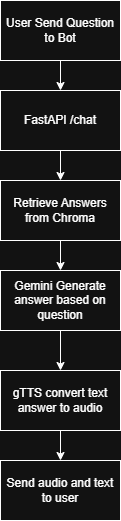

The diagram above was exported from draw.io. Its source (the exported page's mxGraphModel, read from the mxfile embedded in the PNG):
<mxGraphModel dx="872" dy="473" grid="1" gridSize="10" guides="1" tooltips="1" connect="1" arrows="1" fold="1" page="1" pageScale="1" pageWidth="850" pageHeight="1100" math="0" shadow="0">
  <root>
    <mxCell id="0" />
    <mxCell id="1" parent="0" />
    <mxCell id="sit2igI1Jfvusx2J8lz3-10" value="" style="edgeStyle=orthogonalEdgeStyle;rounded=0;orthogonalLoop=1;jettySize=auto;html=1;" parent="1" source="sit2igI1Jfvusx2J8lz3-1" target="sit2igI1Jfvusx2J8lz3-2" edge="1">
      <mxGeometry relative="1" as="geometry" />
    </mxCell>
    <mxCell id="sit2igI1Jfvusx2J8lz3-1" value="User Send Question to Bot" style="rounded=0;whiteSpace=wrap;html=1;" parent="1" vertex="1">
      <mxGeometry x="310" y="80" width="120" height="60" as="geometry" />
    </mxCell>
    <mxCell id="sit2igI1Jfvusx2J8lz3-11" value="" style="edgeStyle=orthogonalEdgeStyle;rounded=0;orthogonalLoop=1;jettySize=auto;html=1;" parent="1" source="sit2igI1Jfvusx2J8lz3-2" target="sit2igI1Jfvusx2J8lz3-3" edge="1">
      <mxGeometry relative="1" as="geometry" />
    </mxCell>
    <mxCell id="sit2igI1Jfvusx2J8lz3-2" value="FastAPI /chat" style="rounded=0;whiteSpace=wrap;html=1;" parent="1" vertex="1">
      <mxGeometry x="310" y="170" width="120" height="60" as="geometry" />
    </mxCell>
    <mxCell id="sit2igI1Jfvusx2J8lz3-12" value="" style="edgeStyle=orthogonalEdgeStyle;rounded=0;orthogonalLoop=1;jettySize=auto;html=1;" parent="1" source="sit2igI1Jfvusx2J8lz3-3" target="sit2igI1Jfvusx2J8lz3-4" edge="1">
      <mxGeometry relative="1" as="geometry" />
    </mxCell>
    <mxCell id="sit2igI1Jfvusx2J8lz3-3" value="Retrieve Answers from Chroma" style="rounded=0;whiteSpace=wrap;html=1;" parent="1" vertex="1">
      <mxGeometry x="310" y="260" width="120" height="60" as="geometry" />
    </mxCell>
    <mxCell id="sit2igI1Jfvusx2J8lz3-13" value="" style="edgeStyle=orthogonalEdgeStyle;rounded=0;orthogonalLoop=1;jettySize=auto;html=1;" parent="1" source="sit2igI1Jfvusx2J8lz3-4" target="sit2igI1Jfvusx2J8lz3-5" edge="1">
      <mxGeometry relative="1" as="geometry" />
    </mxCell>
    <mxCell id="sit2igI1Jfvusx2J8lz3-4" value="Gemini Generate answer based on question" style="rounded=0;whiteSpace=wrap;html=1;" parent="1" vertex="1">
      <mxGeometry x="310" y="350" width="120" height="60" as="geometry" />
    </mxCell>
    <mxCell id="sit2igI1Jfvusx2J8lz3-14" value="" style="edgeStyle=orthogonalEdgeStyle;rounded=0;orthogonalLoop=1;jettySize=auto;html=1;" parent="1" source="sit2igI1Jfvusx2J8lz3-5" target="sit2igI1Jfvusx2J8lz3-6" edge="1">
      <mxGeometry relative="1" as="geometry" />
    </mxCell>
    <mxCell id="sit2igI1Jfvusx2J8lz3-5" value="gTTS convert text answer to audio" style="rounded=0;whiteSpace=wrap;html=1;" parent="1" vertex="1">
      <mxGeometry x="310" y="450" width="120" height="60" as="geometry" />
    </mxCell>
    <mxCell id="sit2igI1Jfvusx2J8lz3-6" value="Send audio and text to user" style="rounded=0;whiteSpace=wrap;html=1;" parent="1" vertex="1">
      <mxGeometry x="310" y="540" width="120" height="60" as="geometry" />
    </mxCell>
  </root>
</mxGraphModel>